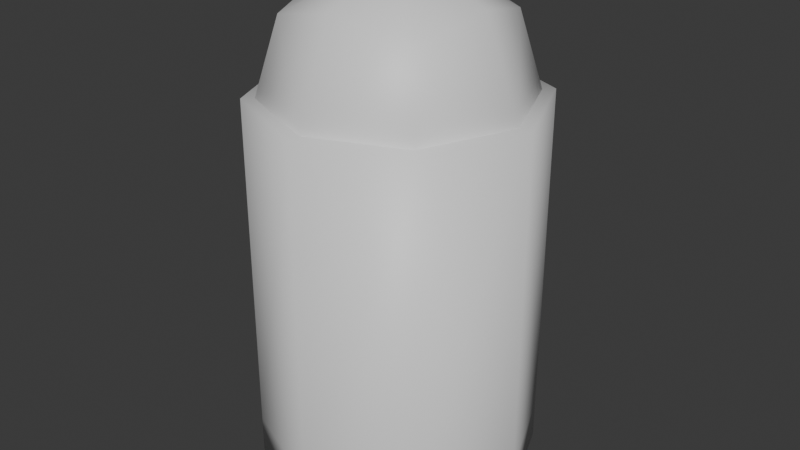 # Source: Bullet.blend  (saved by Blender 4.4.30; exported with 4.5.12 LTS)
import bpy
from mathutils import Matrix  # noqa: F401  (used for matrix-valued properties, if any)

bpy.ops.wm.read_factory_settings(use_empty=True)
scene = bpy.context.scene
scene.name = 'Scene'

# ---- collections
col_collection = bpy.data.collections.new('Collection'); scene.collection.children.link(col_collection)

# ---- materials (node trees are filled in below, after node groups)
mat_bullet = bpy.data.materials.new('Bullet')
mat_casing = bpy.data.materials.new('Casing')

# ---- node groups
ng_smooth_by_angle = bpy.data.node_groups.new('Smooth by Angle', 'GeometryNodeTree')
_s = ng_smooth_by_angle.interface.new_socket(name='Mesh', in_out='OUTPUT', socket_type='NodeSocketGeometry')
_s = ng_smooth_by_angle.interface.new_socket(name='Mesh', in_out='INPUT', socket_type='NodeSocketGeometry')
_s = ng_smooth_by_angle.interface.new_socket(name='Angle', in_out='INPUT', socket_type='NodeSocketFloat')
_s.subtype = 'ANGLE'
_s.default_value = 0.5236
_s.min_value = 0.0
_s.max_value = 3.142
_s.description = 'Maximum face angle for smooth edges'
_s = ng_smooth_by_angle.interface.new_socket(name='Ignore Sharpness', in_out='INPUT', socket_type='NodeSocketBool')
_s.force_non_field = True
ng_smooth_by_angle.description = 'Set the sharpness of mesh edges based on the angle between the neighboring faces'
ng_smooth_by_angle.is_modifier = True
_N = ng_smooth_by_angle.nodes; _L = ng_smooth_by_angle.links
n0 = _N.new('GeometryNodeSetShadeSmooth'); n0.name = 'Set Shade Smooth'; n0.location = (120, -80)
n0.domain = 'EDGE'
n1 = _N.new('GeometryNodeSetShadeSmooth'); n1.name = 'Set Shade Smooth.001'; n1.location = (300, -80)
n2 = _N.new('NodeGroupOutput'); n2.name = 'Group Output'; n2.location = (480, -80)
n3 = _N.new('GeometryNodeInputMeshEdgeAngle'); n3.name = 'Edge Angle'; n3.location = (-440, -240)
n4 = _N.new('NodeGroupInput'); n4.name = 'Group Input'; n4.location = (-80, -80)
n5 = _N.new('GeometryNodeInputEdgeSmooth'); n5.name = 'Is Edge Smooth'; n5.location = (-260, -120)
n6 = _N.new('GeometryNodeInputShadeSmooth'); n6.name = 'Is Shade Smooth'; n6.location = (-440, -397)
n7 = _N.new('FunctionNodeCompare'); n7.name = 'Compare'; n7.location = (-260, -260)
n7.operation = 'LESS_EQUAL'
n7.inputs[6].default_value = (0.0, 0.0, 0.0, 0.0)
n7.inputs[7].default_value = (0.0, 0.0, 0.0, 0.0)
n8 = _N.new('FunctionNodeBooleanMath'); n8.name = 'Boolean Math.001'; n8.location = (-80, -260)
n9 = _N.new('NodeGroupInput'); n9.name = 'Group Input.001'; n9.location = (-440, -329)
n10 = _N.new('NodeGroupInput'); n10.name = 'Group Input.002'; n10.location = (-259, -189)
n11 = _N.new('FunctionNodeBooleanMath'); n11.name = 'Boolean Math'; n11.location = (-80, -149)
n11.operation = 'OR'
n12 = _N.new('FunctionNodeBooleanMath'); n12.name = 'Boolean Math.002'; n12.location = (-260, -380)
n12.operation = 'OR'
n13 = _N.new('NodeGroupInput'); n13.name = 'Group Input.003'; n13.location = (-440, -460)
_L.new(n3.outputs[0], n7.inputs[0])
_L.new(n1.outputs[0], n2.inputs[0])
_L.new(n9.outputs[1], n7.inputs[1])
_L.new(n7.outputs[0], n8.inputs[0])
_L.new(n4.outputs[0], n0.inputs[0])
_L.new(n0.outputs[0], n1.inputs[0])
_L.new(n8.outputs[0], n0.inputs[2])
_L.new(n10.outputs[2], n11.inputs[1])
_L.new(n5.outputs[0], n11.inputs[0])
_L.new(n11.outputs[0], n0.inputs[1])
_L.new(n13.outputs[2], n12.inputs[1])
_L.new(n6.outputs[0], n12.inputs[0])
_L.new(n12.outputs[0], n8.inputs[1])
n2.is_active_output = True

# ---- material node trees
mat_bullet.use_nodes = True; mat_bullet.node_tree.nodes.clear()
_N = mat_bullet.node_tree.nodes; _L = mat_bullet.node_tree.links
n0 = _N.new('ShaderNodeBsdfPrincipled'); n0.name = 'Principled BSDF'; n0.location = (10, 300)
n1 = _N.new('ShaderNodeOutputMaterial'); n1.name = 'Material Output'; n1.location = (300, 300)
_L.new(n0.outputs[0], n1.inputs[0])
n1.is_active_output = True
mat_casing.use_nodes = True; mat_casing.node_tree.nodes.clear()
_N = mat_casing.node_tree.nodes; _L = mat_casing.node_tree.links
n0 = _N.new('ShaderNodeBsdfPrincipled'); n0.name = 'Principled BSDF'; n0.location = (10, 300)
n1 = _N.new('ShaderNodeOutputMaterial'); n1.name = 'Material Output'; n1.location = (300, 300)
_L.new(n0.outputs[0], n1.inputs[0])
n1.is_active_output = True

# ---- world
world_world = bpy.data.worlds.new('World'); scene.world = world_world
world_world.use_nodes = True; world_world.node_tree.nodes.clear()
_N = world_world.node_tree.nodes; _L = world_world.node_tree.links
n0 = _N.new('ShaderNodeOutputWorld'); n0.name = 'World Output'; n0.location = (300, 300)
n1 = _N.new('ShaderNodeBackground'); n1.name = 'Background'; n1.location = (10, 300)
n1.inputs[0].default_value = (0.05088, 0.05088, 0.05088, 1.0)
_L.new(n1.outputs[0], n0.inputs[0])
n0.is_active_output = True
world_world.color = (0.05088, 0.05088, 0.05088)
world_world.sun_shadow_jitter_overblur = 0.0

# ---- meshes
me_cube_001 = bpy.data.meshes.new('Cube.001')
me_cube_001.from_pydata([(0.0, -1.0, 0.0), (-1.0, 0.0, 0.0), (-0.7071, -0.7071, 0.0), (0.0, -0.7071, 0.7194), (-0.5774, -0.5774, 0.5897), (-0.7071, 0.0, 0.7194), (-0.7071, 0.7071, 0.0), (-0.5774, 0.5774, 0.5897), (0.7071, -0.7071, 0.0), (0.5774, -0.5774, 0.5897), (0.7071, 0.0, 0.7194), (1.0, 0.0, 0.0), (0.7071, 0.7071, 0.0), (0.0, 1.0, 0.0), (0.5774, 0.5774, 0.5897), (0.0, 0.7071, 0.7194), (-0.6753, 0.0, -1.5), (-0.4775, -0.4775, -1.5), (0.0, -0.6753, -1.5), (-0.4775, 0.4775, -1.5), (0.0, 0.6753, -1.5), (0.4775, -0.4775, -1.5), (0.6753, 0.0, -1.5), (0.4775, 0.4775, -1.5), (0.0, 0.1155, 0.9522), (-0.1155, 0.0, 0.9522), (0.0, -0.1155, 0.9522), (0.1155, 0.0, 0.9522), (-1.0, 0.0, -1.2), (0.7071, -0.7071, -1.2), (-0.7071, -0.7071, -1.2), (-0.7071, 0.7071, -1.2), (0.0, -1.0, -1.2), (0.0, 1.0, -1.2), (0.7071, 0.7071, -1.2), (1.0, 0.0, -1.2), (-0.7071, -0.7071, -1.5), (-1.0, 0.0, -1.5), (0.7071, 0.7071, -1.5), (0.0, 1.0, -1.5), (0.0, -1.0, -1.5), (-0.7071, 0.7071, -1.5), (1.0, 0.0, -1.5), (0.7071, -0.7071, -1.5)], [], [(28, 37, 36, 30), (32, 40, 43, 29), (30, 36, 40, 32), (0, 3, 4, 2), (1, 2, 4, 5), (27, 26, 3, 9, 10), (13, 6, 7, 15), (1, 5, 7, 6), (26, 25, 5, 4, 3), (0, 8, 9, 3), (11, 10, 9, 8), (25, 24, 15, 7, 5), (11, 12, 14, 10), (13, 15, 14, 12), (29, 43, 42, 35), (28, 31, 41, 37), (33, 34, 38, 39), (34, 35, 42, 38), (31, 33, 39, 41), (16, 19, 20, 23, 22, 21, 18, 17), (24, 25, 26, 27), (24, 27, 10, 14, 15), (6, 13, 33, 31), (12, 11, 35, 34), (13, 12, 34, 33), (1, 6, 31, 28), (8, 29, 35, 11), (2, 30, 32, 0), (0, 32, 29, 8), (1, 28, 30, 2), (16, 17, 36, 37), (23, 20, 39, 38), (17, 18, 40, 36), (19, 16, 37, 41), (20, 19, 41, 39), (21, 22, 42, 43), (18, 21, 43, 40), (22, 23, 38, 42)])
me_cube_001.polygons.foreach_set('use_smooth', [True] * 38)
_uv = me_cube_001.uv_layers.new(name='UVMap')
_uv.uv.foreach_set('vector', [0.0, 0.0, 0.0, 0.0, 0.0, 0.0, 0.0, 0.0, 0.0, 0.0, 0.0, 0.0, 0.0, 0.0, 0.0, 0.0, 0.0, 0.0, 0.0, 0.0, 0.0, 0.0, 0.0, 0.0, 0.5, 0.875, 0.625, 0.875, 0.625, 0.9472, 0.5, 1.0, 0.5, 0.125, 0.5, 0.0, 0.5722, 0.0, 0.625, 0.125, 0.7296, 0.625, 0.75, 0.6454, 0.75, 0.75, 0.625, 0.7324, 0.625, 0.625, 0.5, 0.375, 0.5, 0.25, 0.5722, 0.25, 0.625, 0.375, 0.5, 0.125, 0.625, 0.125, 0.625, 0.1972, 0.5, 0.25, 0.75, 0.6454, 0.7704, 0.625, 0.875, 0.625, 0.875, 0.6972, 0.75, 0.75, 0.5, 0.875, 0.5, 0.75, 0.625, 0.7324, 0.625, 0.875, 0.5, 0.625, 0.625, 0.625, 0.625, 0.7324, 0.5, 0.75, 0.7704, 0.625, 0.75, 0.6046, 0.75, 0.5, 0.8222, 0.5, 0.875, 0.625, 0.5, 0.625, 0.5, 0.5, 0.6074, 0.5, 0.625, 0.625, 0.5, 0.375, 0.625, 0.375, 0.6074, 0.5, 0.5, 0.5, 0.0, 0.0, 0.0, 0.0, 0.0, 0.0, 0.0, 0.0, 0.5, 0.125, 0.5, 0.25, 0.5, 0.25, 0.5, 0.125, 0.5, 0.375, 0.5, 0.5, 0.5, 0.5, 0.5, 0.375, 0.5, 0.5, 0.5, 0.625, 0.5, 0.625, 0.5, 0.5, 0.5, 0.25, 0.5, 0.375, 0.5, 0.375, 0.5, 0.25, 0.2211, 0.2657, 0.4064, 0.2889, 0.4661, 0.3883, 0.4719, 0.4845, 0.4661, 0.5719, 0.4064, 0.5666, 0.2211, 0.3355, 0.3409, 0.5985, 0.75, 0.6046, 0.7704, 0.625, 0.75, 0.6454, 0.7296, 0.625, 0.75, 0.6046, 0.7296, 0.625, 0.625, 0.625, 0.6074, 0.5, 0.75, 0.5, 0.5, 0.25, 0.5, 0.375, 0.5, 0.375, 0.5, 0.25, 0.5, 0.5, 0.5, 0.625, 0.5, 0.625, 0.5, 0.5, 0.5, 0.375, 0.5, 0.5, 0.5, 0.5, 0.5, 0.375, 0.5, 0.125, 0.5, 0.25, 0.5, 0.25, 0.5, 0.125, 0.0, 0.0, 0.0, 0.0, 0.0, 0.0, 0.0, 0.0, 0.0, 0.0, 0.0, 0.0, 0.0, 0.0, 0.0, 0.0, 0.0, 0.0, 0.0, 0.0, 0.0, 0.0, 0.0, 0.0, 0.0, 0.0, 0.0, 0.0, 0.0, 0.0, 0.0, 0.0, 0.2211, 0.2657, 0.3409, 0.5985, 0.5, 1.0, 0.0, 0.0, 0.4719, 0.4845, 0.4661, 0.3883, 0.5, 0.375, 0.5, 0.5, 0.3409, 0.5985, 0.2211, 0.3355, 0.0, 0.0, 0.5, 1.0, 0.4064, 0.2889, 0.2211, 0.2657, 0.0, 0.0, 0.5, 0.25, 0.4661, 0.3883, 0.4064, 0.2889, 0.5, 0.25, 0.5, 0.375, 0.4064, 0.5666, 0.4661, 0.5719, 0.5, 0.625, 0.5, 0.75, 0.2211, 0.3355, 0.4064, 0.5666, 0.5, 0.75, 0.0, 0.0, 0.4661, 0.5719, 0.4719, 0.4845, 0.5, 0.5, 0.5, 0.625])
me_cube_001.materials.append(mat_bullet)
me_cube_001.update()
me_cube_002 = bpy.data.meshes.new('Cube.002')
me_cube_002.from_pydata([(3.725e-09, -1.1, 1.5), (-1.1, 7.451e-09, 1.5), (-0.7778, -0.7778, 1.5), (-0.7778, 0.7778, 1.5), (0.7778, -0.7778, 1.5), (1.1, 7.451e-09, 1.5), (0.7778, 0.7778, 1.5), (3.725e-09, 1.1, 1.5), (-0.7753, 7.451e-09, -1.5), (-0.5482, -0.5482, -1.5), (3.725e-09, -0.7753, -1.5), (-0.5482, 0.5482, -1.5), (3.725e-09, 0.7753, -1.5), (0.5482, -0.5482, -1.5), (0.7753, 7.451e-09, -1.5), (0.5482, 0.5482, -1.5), (-0.7778, -0.7778, -1.5), (-1.1, 7.451e-09, -1.5), (0.7778, 0.7778, -1.5), (3.725e-09, 1.1, -1.5), (3.725e-09, -1.1, -1.5), (-0.7778, 0.7778, -1.5), (1.1, 7.451e-09, -1.5), (0.7778, -0.7778, -1.5), (-1.1, 7.451e-09, -1.2), (0.7778, -0.7778, -1.2), (-0.7778, -0.7778, -1.2), (-0.7778, 0.7778, -1.2), (3.725e-09, -1.1, -1.2), (3.725e-09, 1.1, -1.2), (0.7778, 0.7778, -1.2), (1.1, 7.451e-09, -1.2)], [], [(24, 17, 16, 26), (28, 20, 23, 25), (26, 16, 20, 28), (25, 23, 22, 31), (24, 27, 21, 17), (29, 30, 18, 19), (30, 31, 22, 18), (27, 29, 19, 21), (8, 11, 12, 15, 14, 13, 10, 9), (8, 9, 16, 17), (15, 12, 19, 18), (9, 10, 20, 16), (11, 8, 17, 21), (12, 11, 21, 19), (13, 14, 22, 23), (10, 13, 23, 20), (14, 15, 18, 22), (3, 7, 29, 27), (6, 5, 31, 30), (7, 6, 30, 29), (1, 3, 27, 24), (4, 25, 31, 5), (2, 26, 28, 0), (0, 28, 25, 4), (1, 24, 26, 2), (0, 4, 5, 6, 7, 3, 1, 2)])
me_cube_002.polygons.foreach_set('use_smooth', [True] * 26)
_uv = me_cube_002.uv_layers.new(name='UVMap')
_uv.uv.foreach_set('vector', [0.0, 0.0, 0.0, 0.0, 0.0, 0.0, 0.0, 0.0, 0.0, 0.0, 0.0, 0.0, 0.0, 0.0, 0.0, 0.0, 0.0, 0.0, 0.0, 0.0, 0.0, 0.0, 0.0, 0.0, 0.0, 0.0, 0.0, 0.0, 0.0, 0.0, 0.0, 0.0, 0.5, 0.125, 0.5, 0.25, 0.5, 0.25, 0.5, 0.125, 0.5, 0.375, 0.5, 0.5, 0.5, 0.5, 0.5, 0.375, 0.5, 0.5, 0.5, 0.625, 0.5, 0.625, 0.5, 0.5, 0.5, 0.25, 0.5, 0.375, 0.5, 0.375, 0.5, 0.25, 0.2066, 0.2487, 0.4118, 0.2834, 0.4698, 0.3869, 0.4749, 0.4862, 0.4698, 0.5778, 0.4118, 0.5781, 0.2066, 0.3156, 0.3488, 0.6232, 0.2066, 0.2487, 0.3488, 0.6232, 0.5, 1.0, 0.0, 0.0, 0.4749, 0.4862, 0.4698, 0.3869, 0.5, 0.375, 0.5, 0.5, 0.3488, 0.6232, 0.2066, 0.3156, 0.0, 0.0, 0.5, 1.0, 0.4118, 0.2834, 0.2066, 0.2487, 0.0, 0.0, 0.5, 0.25, 0.4698, 0.3869, 0.4118, 0.2834, 0.5, 0.25, 0.5, 0.375, 0.4118, 0.5781, 0.4698, 0.5778, 0.5, 0.625, 0.5, 0.75, 0.2066, 0.3156, 0.4118, 0.5781, 0.5, 0.75, 0.0, 0.0, 0.4698, 0.5778, 0.4749, 0.4862, 0.5, 0.5, 0.5, 0.625, 0.5, 0.25, 0.5, 0.375, 0.5, 0.375, 0.5, 0.25, 0.5, 0.5, 0.5, 0.625, 0.5, 0.625, 0.5, 0.5, 0.5, 0.375, 0.5, 0.5, 0.5, 0.5, 0.5, 0.375, 0.5, 0.125, 0.5, 0.25, 0.5, 0.25, 0.5, 0.125, 0.0, 0.0, 0.0, 0.0, 0.0, 0.0, 0.0, 0.0, 0.0, 0.0, 0.0, 0.0, 0.0, 0.0, 0.0, 0.0, 0.0, 0.0, 0.0, 0.0, 0.0, 0.0, 0.0, 0.0, 0.0, 0.0, 0.0, 0.0, 0.0, 0.0, 0.0, 0.0, 0.0, 0.0, 0.0, 0.0, 0.0, 0.0, 0.5, 0.5, 0.5, 0.375, 0.5, 0.25, 0.5, 0.125, 0.0, 0.0])
me_cube_002.materials.append(mat_casing)
me_cube_002.update()

# ---- objects
ob_bullet = bpy.data.objects.new('Bullet', me_cube_001)
ob_casing = bpy.data.objects.new('Casing', me_cube_002)

# ---- transforms, parenting, visibility, modifiers, constraints
ob_bullet.location = (0.0, 0.0, 0.0)
_m = ob_bullet.modifiers.new('Triangulate', 'TRIANGULATE')
_m.quad_method = 'BEAUTY'
_m = ob_bullet.modifiers.new('Smooth by Angle', 'NODES')
_m.node_group = ng_smooth_by_angle
_gi = [s.identifier for s in ng_smooth_by_angle.interface.items_tree if s.item_type == 'SOCKET' and s.in_out == 'INPUT']
_m[_gi[1]] = 3.142  # 'Angle'
_m.use_pin_to_last = True
_m.show_group_selector = False
ob_casing.location = (-3.725e-09, -7.451e-09, -1.5)
_m = ob_casing.modifiers.new('Triangulate', 'TRIANGULATE')
_m.quad_method = 'BEAUTY'

# ---- collection membership
col_collection.objects.link(ob_bullet)
col_collection.objects.link(ob_casing)

# ---- scene / render settings (as saved in the file)
scene.frame_start = 1; scene.frame_end = 250; scene.frame_set(1)
scene.render.engine = 'BLENDER_EEVEE_NEXT'
bpy.context.view_layer.update()

# ---- added for rendering (the .blend has no active camera and no usable light): camera, sun
cam_auto = bpy.data.cameras.new('AutoCamera')
cam_auto.lens = 50.0
cam_auto.sensor_width = 36.0
cam_auto.clip_end = 1000.0
ob_auto_camera = bpy.data.objects.new('AutoCamera', cam_auto)
scene.collection.objects.link(ob_auto_camera)
ob_auto_camera.location = (4.65376, -5.58451, 2.69909)
ob_auto_camera.rotation_euler = (1.09748, -7.21219e-08, 0.694738)
scene.camera = ob_auto_camera
light_auto_sun = bpy.data.lights.new('AutoSun', 'SUN')
light_auto_sun.energy = 3.0
light_auto_sun.angle = 0.0523599
ob_auto_sun = bpy.data.objects.new('AutoSun', light_auto_sun)
scene.collection.objects.link(ob_auto_sun)
ob_auto_sun.rotation_euler = (0.872665, 0.174533, 0.523599)
bpy.context.view_layer.update()
